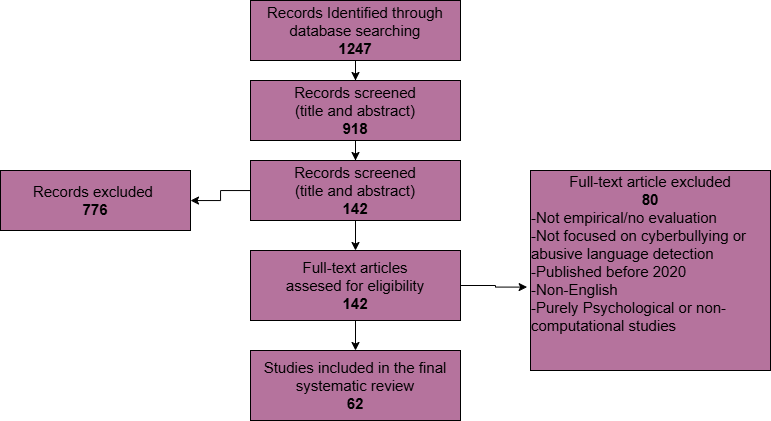

The diagram above was exported from draw.io. Its source (the exported page's mxGraphModel, read from the mxfile embedded in the PNG):
<mxGraphModel dx="1665" dy="439" grid="1" gridSize="10" guides="1" tooltips="1" connect="1" arrows="1" fold="1" page="1" pageScale="1" pageWidth="850" pageHeight="1100" background="light-dark(#FFFFFF,#FFFFFF)" math="0" shadow="0">
  <root>
    <mxCell id="0" />
    <mxCell id="1" parent="0" />
    <mxCell id="nKgM_EJ9sCKL2xo1R9Dv-14" edge="1" parent="1" source="nKgM_EJ9sCKL2xo1R9Dv-1" style="edgeStyle=orthogonalEdgeStyle;rounded=0;orthogonalLoop=1;jettySize=auto;html=1;strokeColor=light-dark(#000000,#000000);" target="nKgM_EJ9sCKL2xo1R9Dv-2" value="">
      <mxGeometry relative="1" as="geometry" />
    </mxCell>
    <mxCell id="nKgM_EJ9sCKL2xo1R9Dv-1" parent="1" style="rounded=0;whiteSpace=wrap;html=1;fillColor=light-dark(#B5739D,#B5739D);" value="&lt;font style=&quot;color: light-dark(rgb(0, 0, 0), rgb(0, 0, 0)); font-size: 15px;&quot;&gt;Records Identified through database searching&lt;/font&gt;&lt;div&gt;&lt;font style=&quot;color: light-dark(rgb(0, 0, 0), rgb(0, 0, 0)); font-size: 15px;&quot;&gt;&lt;b style=&quot;&quot;&gt;1247&lt;/b&gt;&lt;/font&gt;&lt;/div&gt;" vertex="1">
      <mxGeometry height="60" width="210" x="200" y="40" as="geometry" />
    </mxCell>
    <mxCell id="nKgM_EJ9sCKL2xo1R9Dv-11" edge="1" parent="1" source="nKgM_EJ9sCKL2xo1R9Dv-2" style="edgeStyle=orthogonalEdgeStyle;rounded=0;orthogonalLoop=1;jettySize=auto;html=1;entryX=0.5;entryY=0;entryDx=0;entryDy=0;strokeColor=light-dark(#000000,#000000);" target="nKgM_EJ9sCKL2xo1R9Dv-3">
      <mxGeometry relative="1" as="geometry" />
    </mxCell>
    <mxCell id="nKgM_EJ9sCKL2xo1R9Dv-2" parent="1" style="rounded=0;whiteSpace=wrap;html=1;fillColor=light-dark(#B5739D,#B5739D);" value="&lt;font style=&quot;color: light-dark(rgb(0, 0, 0), rgb(0, 0, 0)); font-size: 15px;&quot;&gt;Records screened&lt;/font&gt;&lt;div&gt;&lt;font style=&quot;color: light-dark(rgb(0, 0, 0), rgb(0, 0, 0)); font-size: 15px;&quot;&gt;(title and abstract)&lt;/font&gt;&lt;/div&gt;&lt;div&gt;&lt;font style=&quot;color: light-dark(rgb(0, 0, 0), rgb(0, 0, 0)); font-size: 15px;&quot;&gt;&lt;b style=&quot;&quot;&gt;918&lt;/b&gt;&lt;/font&gt;&lt;/div&gt;" vertex="1">
      <mxGeometry height="60" width="210" x="200" y="120" as="geometry" />
    </mxCell>
    <mxCell id="nKgM_EJ9sCKL2xo1R9Dv-9" edge="1" parent="1" source="nKgM_EJ9sCKL2xo1R9Dv-3" style="edgeStyle=orthogonalEdgeStyle;rounded=0;orthogonalLoop=1;jettySize=auto;html=1;entryX=0.5;entryY=0;entryDx=0;entryDy=0;strokeColor=light-dark(#000000,#000000);" target="nKgM_EJ9sCKL2xo1R9Dv-5">
      <mxGeometry relative="1" as="geometry">
        <mxPoint x="305" y="300" as="targetPoint" />
      </mxGeometry>
    </mxCell>
    <mxCell id="nKgM_EJ9sCKL2xo1R9Dv-13" edge="1" parent="1" source="nKgM_EJ9sCKL2xo1R9Dv-3" style="edgeStyle=orthogonalEdgeStyle;rounded=0;orthogonalLoop=1;jettySize=auto;html=1;strokeColor=light-dark(#000000,#000000);" target="nKgM_EJ9sCKL2xo1R9Dv-6" value="">
      <mxGeometry relative="1" as="geometry" />
    </mxCell>
    <mxCell id="nKgM_EJ9sCKL2xo1R9Dv-3" parent="1" style="rounded=0;whiteSpace=wrap;html=1;fillColor=light-dark(#B5739D,#B5739D);" value="&lt;font style=&quot;color: light-dark(rgb(0, 0, 0), rgb(0, 0, 0)); font-size: 15px;&quot;&gt;Records screened&lt;/font&gt;&lt;div&gt;&lt;font style=&quot;color: light-dark(rgb(0, 0, 0), rgb(0, 0, 0)); font-size: 15px;&quot;&gt;(title and abstract)&lt;/font&gt;&lt;/div&gt;&lt;div&gt;&lt;font style=&quot;color: light-dark(rgb(0, 0, 0), rgb(0, 0, 0)); font-size: 15px;&quot;&gt;&lt;b style=&quot;&quot;&gt;142&lt;/b&gt;&lt;/font&gt;&lt;/div&gt;" vertex="1">
      <mxGeometry height="60" width="210" x="200" y="200" as="geometry" />
    </mxCell>
    <mxCell id="nKgM_EJ9sCKL2xo1R9Dv-4" parent="1" style="rounded=0;whiteSpace=wrap;html=1;fillColor=light-dark(#B5739D,#B5739D);" value="&lt;font style=&quot;color: light-dark(rgb(0, 0, 0), rgb(0, 0, 0)); font-size: 15px;&quot;&gt;Full-text article excluded&lt;/font&gt;&lt;div&gt;&lt;font color=&quot;#000000&quot;&gt;&lt;span style=&quot;font-size: 15px;&quot;&gt;&lt;b&gt;80&lt;/b&gt;&lt;/span&gt;&lt;/font&gt;&lt;/div&gt;&lt;div style=&quot;text-align: left;&quot;&gt;&lt;span style=&quot;background-color: transparent; color: light-dark(rgb(0, 0, 0), rgb(0, 0, 0));&quot;&gt;&lt;font style=&quot;font-size: 15px;&quot;&gt;-Not empirical/no evaluation&lt;/font&gt;&lt;/span&gt;&lt;/div&gt;&lt;div style=&quot;text-align: left;&quot;&gt;&lt;font style=&quot;color: light-dark(rgb(0, 0, 0), rgb(0, 0, 0)); font-size: 15px;&quot;&gt;&lt;span style=&quot;background-color: transparent;&quot;&gt;-Not focused on cyberbullying or abusive language detection&lt;/span&gt;&lt;br&gt;&lt;span style=&quot;background-color: transparent;&quot;&gt;-Published before 2020&lt;/span&gt;&lt;br&gt;&lt;span style=&quot;background-color: transparent;&quot;&gt;-Non-English&lt;/span&gt;&lt;br&gt;&lt;span style=&quot;background-color: transparent;&quot;&gt;-Purely Psychological or non-computational studies&lt;/span&gt;&lt;/font&gt;&lt;/div&gt;&lt;div style=&quot;text-align: left;&quot;&gt;&lt;font style=&quot;color: light-dark(rgb(0, 0, 0), rgb(0, 0, 0)); font-size: 15px;&quot;&gt;&lt;br&gt;&lt;/font&gt;&lt;/div&gt;&lt;div&gt;&lt;br&gt;&lt;/div&gt;" vertex="1">
      <mxGeometry height="200" width="240" x="480" y="210" as="geometry" />
    </mxCell>
    <mxCell id="nKgM_EJ9sCKL2xo1R9Dv-8" edge="1" parent="1" source="nKgM_EJ9sCKL2xo1R9Dv-5" style="edgeStyle=orthogonalEdgeStyle;rounded=0;orthogonalLoop=1;jettySize=auto;html=1;entryX=0.5;entryY=0;entryDx=0;entryDy=0;strokeColor=light-dark(#000000,#000000);" target="nKgM_EJ9sCKL2xo1R9Dv-7">
      <mxGeometry relative="1" as="geometry" />
    </mxCell>
    <mxCell id="nKgM_EJ9sCKL2xo1R9Dv-5" parent="1" style="rounded=0;whiteSpace=wrap;html=1;fillColor=light-dark(#B5739D,#B5739D);" value="&lt;font style=&quot;color: light-dark(rgb(0, 0, 0), rgb(0, 0, 0)); font-size: 15px;&quot;&gt;Full-text articles&lt;/font&gt;&lt;div&gt;&lt;font style=&quot;color: light-dark(rgb(0, 0, 0), rgb(0, 0, 0)); font-size: 15px;&quot;&gt;assesed for eligibility&lt;/font&gt;&lt;/div&gt;&lt;div&gt;&lt;font style=&quot;color: light-dark(rgb(0, 0, 0), rgb(0, 0, 0)); font-size: 15px;&quot;&gt;&lt;b style=&quot;&quot;&gt;142&lt;/b&gt;&lt;/font&gt;&lt;/div&gt;" vertex="1">
      <mxGeometry height="70" width="210" x="200" y="290" as="geometry" />
    </mxCell>
    <mxCell id="nKgM_EJ9sCKL2xo1R9Dv-6" parent="1" style="rounded=0;whiteSpace=wrap;html=1;fillColor=light-dark(#B5739D,#B5739D);" value="&lt;font style=&quot;color: light-dark(rgb(0, 0, 0), rgb(0, 0, 0)); font-size: 15px;&quot;&gt;Records excluded&amp;nbsp;&lt;/font&gt;&lt;div&gt;&lt;font style=&quot;color: light-dark(rgb(0, 0, 0), rgb(0, 0, 0)); font-size: 15px;&quot;&gt;&lt;b style=&quot;&quot;&gt;776&lt;/b&gt;&lt;/font&gt;&lt;/div&gt;" vertex="1">
      <mxGeometry height="60" width="190" x="-50" y="210" as="geometry" />
    </mxCell>
    <mxCell id="nKgM_EJ9sCKL2xo1R9Dv-7" parent="1" style="rounded=0;whiteSpace=wrap;html=1;fillColor=light-dark(#B5739D,#B5739D);" value="&lt;font style=&quot;color: light-dark(rgb(0, 0, 0), rgb(0, 0, 0)); font-size: 15px;&quot;&gt;Studies included in the final systematic review&lt;/font&gt;&lt;div&gt;&lt;font color=&quot;#000000&quot;&gt;&lt;span style=&quot;font-size: 15px;&quot;&gt;&lt;b&gt;62&lt;/b&gt;&lt;/span&gt;&lt;/font&gt;&lt;/div&gt;" vertex="1">
      <mxGeometry height="70" width="210" x="200" y="390" as="geometry" />
    </mxCell>
    <mxCell id="nKgM_EJ9sCKL2xo1R9Dv-15" edge="1" parent="1" source="nKgM_EJ9sCKL2xo1R9Dv-5" style="edgeStyle=orthogonalEdgeStyle;rounded=0;orthogonalLoop=1;jettySize=auto;html=1;entryX=-0.014;entryY=0.583;entryDx=0;entryDy=0;entryPerimeter=0;strokeColor=light-dark(#000000,#000000);" target="nKgM_EJ9sCKL2xo1R9Dv-4">
      <mxGeometry relative="1" as="geometry" />
    </mxCell>
  </root>
</mxGraphModel>